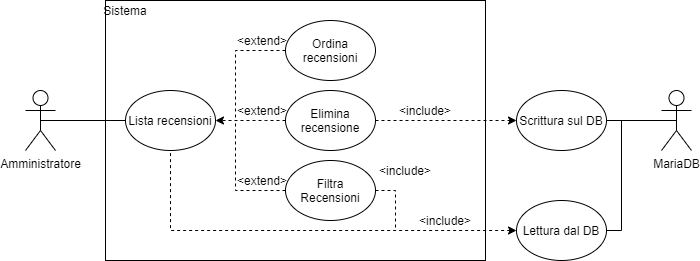

The diagram above was exported from draw.io. Its source (the exported page's mxGraphModel, read from the mxfile embedded in the PNG):
<mxGraphModel dx="1662" dy="1649" grid="1" gridSize="10" guides="1" tooltips="1" connect="1" arrows="1" fold="1" page="1" pageScale="1" pageWidth="1169" pageHeight="827" math="0" shadow="0">
  <root>
    <mxCell id="0" />
    <mxCell id="1" parent="0" />
    <mxCell id="LWNwk2H6sGPTzLjcYUy6-28" value="" style="rounded=0;whiteSpace=wrap;html=1;" parent="1" vertex="1">
      <mxGeometry x="140" y="-50" width="380" height="260" as="geometry" />
    </mxCell>
    <mxCell id="LWNwk2H6sGPTzLjcYUy6-1" style="edgeStyle=orthogonalEdgeStyle;rounded=0;orthogonalLoop=1;jettySize=auto;html=1;exitX=0.5;exitY=0.5;exitDx=0;exitDy=0;exitPerimeter=0;entryX=0;entryY=0.5;entryDx=0;entryDy=0;startArrow=none;startFill=0;endArrow=none;endFill=0;" parent="1" source="LWNwk2H6sGPTzLjcYUy6-2" target="LWNwk2H6sGPTzLjcYUy6-3" edge="1">
      <mxGeometry relative="1" as="geometry" />
    </mxCell>
    <mxCell id="LWNwk2H6sGPTzLjcYUy6-2" value="Amministratore" style="shape=umlActor;verticalLabelPosition=bottom;verticalAlign=top;html=1;outlineConnect=0;" parent="1" vertex="1">
      <mxGeometry x="60" y="40" width="30" height="60" as="geometry" />
    </mxCell>
    <mxCell id="LWNwk2H6sGPTzLjcYUy6-3" value="Lista recensioni" style="ellipse;whiteSpace=wrap;html=1;" parent="1" vertex="1">
      <mxGeometry x="160" y="40" width="90" height="60" as="geometry" />
    </mxCell>
    <mxCell id="LWNwk2H6sGPTzLjcYUy6-4" value="MariaDB" style="shape=umlActor;verticalLabelPosition=bottom;verticalAlign=top;html=1;outlineConnect=0;" parent="1" vertex="1">
      <mxGeometry x="696" y="40" width="30" height="60" as="geometry" />
    </mxCell>
    <mxCell id="LWNwk2H6sGPTzLjcYUy6-5" style="edgeStyle=orthogonalEdgeStyle;rounded=0;orthogonalLoop=1;jettySize=auto;html=1;exitX=1;exitY=0.5;exitDx=0;exitDy=0;entryX=0.5;entryY=0.5;entryDx=0;entryDy=0;entryPerimeter=0;startArrow=none;startFill=0;endArrow=none;endFill=0;" parent="1" source="LWNwk2H6sGPTzLjcYUy6-6" target="LWNwk2H6sGPTzLjcYUy6-4" edge="1">
      <mxGeometry relative="1" as="geometry">
        <Array as="points">
          <mxPoint x="711" y="70" />
        </Array>
      </mxGeometry>
    </mxCell>
    <mxCell id="LWNwk2H6sGPTzLjcYUy6-6" value="Scrittura sul DB" style="ellipse;whiteSpace=wrap;html=1;" parent="1" vertex="1">
      <mxGeometry x="551" y="40" width="90" height="60" as="geometry" />
    </mxCell>
    <mxCell id="LWNwk2H6sGPTzLjcYUy6-7" style="edgeStyle=orthogonalEdgeStyle;rounded=0;orthogonalLoop=1;jettySize=auto;html=1;exitX=0;exitY=0.5;exitDx=0;exitDy=0;entryX=0.5;entryY=1;entryDx=0;entryDy=0;dashed=1;startArrow=classic;startFill=1;endArrow=none;endFill=0;" parent="1" source="LWNwk2H6sGPTzLjcYUy6-9" target="LWNwk2H6sGPTzLjcYUy6-3" edge="1">
      <mxGeometry relative="1" as="geometry">
        <mxPoint x="204" y="140" as="targetPoint" />
      </mxGeometry>
    </mxCell>
    <mxCell id="LWNwk2H6sGPTzLjcYUy6-8" style="edgeStyle=orthogonalEdgeStyle;rounded=0;orthogonalLoop=1;jettySize=auto;html=1;exitX=1;exitY=0.5;exitDx=0;exitDy=0;entryX=0.5;entryY=0.5;entryDx=0;entryDy=0;entryPerimeter=0;startArrow=none;startFill=0;endArrow=none;endFill=0;" parent="1" source="LWNwk2H6sGPTzLjcYUy6-9" target="LWNwk2H6sGPTzLjcYUy6-4" edge="1">
      <mxGeometry relative="1" as="geometry">
        <Array as="points">
          <mxPoint x="656" y="180" />
          <mxPoint x="656" y="70" />
        </Array>
      </mxGeometry>
    </mxCell>
    <mxCell id="LWNwk2H6sGPTzLjcYUy6-9" value="Lettura dal DB" style="ellipse;whiteSpace=wrap;html=1;" parent="1" vertex="1">
      <mxGeometry x="551" y="150" width="90" height="60" as="geometry" />
    </mxCell>
    <mxCell id="LWNwk2H6sGPTzLjcYUy6-10" style="edgeStyle=orthogonalEdgeStyle;rounded=0;orthogonalLoop=1;jettySize=auto;html=1;exitX=0;exitY=0.5;exitDx=0;exitDy=0;entryX=1;entryY=0.5;entryDx=0;entryDy=0;dashed=1;startArrow=none;startFill=0;endArrow=classic;endFill=1;" parent="1" source="LWNwk2H6sGPTzLjcYUy6-12" target="LWNwk2H6sGPTzLjcYUy6-3" edge="1">
      <mxGeometry relative="1" as="geometry">
        <Array as="points">
          <mxPoint x="300" y="70" />
          <mxPoint x="300" y="70" />
        </Array>
      </mxGeometry>
    </mxCell>
    <mxCell id="LWNwk2H6sGPTzLjcYUy6-11" style="edgeStyle=orthogonalEdgeStyle;rounded=0;orthogonalLoop=1;jettySize=auto;html=1;exitX=1;exitY=0.5;exitDx=0;exitDy=0;dashed=1;startArrow=none;startFill=0;endArrow=classic;endFill=1;" parent="1" source="LWNwk2H6sGPTzLjcYUy6-12" target="LWNwk2H6sGPTzLjcYUy6-6" edge="1">
      <mxGeometry relative="1" as="geometry">
        <Array as="points">
          <mxPoint x="420" y="70" />
          <mxPoint x="420" y="70" />
        </Array>
      </mxGeometry>
    </mxCell>
    <mxCell id="LWNwk2H6sGPTzLjcYUy6-12" value="Elimina recensione" style="ellipse;whiteSpace=wrap;html=1;" parent="1" vertex="1">
      <mxGeometry x="320" y="40" width="90" height="60" as="geometry" />
    </mxCell>
    <mxCell id="LWNwk2H6sGPTzLjcYUy6-16" value="&amp;lt;include&amp;gt;" style="text;html=1;strokeColor=none;fillColor=none;align=center;verticalAlign=middle;whiteSpace=wrap;rounded=0;" parent="1" vertex="1">
      <mxGeometry x="460" y="160" width="40" height="20" as="geometry" />
    </mxCell>
    <mxCell id="LWNwk2H6sGPTzLjcYUy6-17" value="&amp;lt;include&amp;gt;" style="text;html=1;strokeColor=none;fillColor=none;align=center;verticalAlign=middle;whiteSpace=wrap;rounded=0;" parent="1" vertex="1">
      <mxGeometry x="440" y="50" width="40" height="20" as="geometry" />
    </mxCell>
    <mxCell id="LWNwk2H6sGPTzLjcYUy6-18" value="&amp;lt;extend&amp;gt;" style="text;html=1;strokeColor=none;fillColor=none;align=center;verticalAlign=middle;whiteSpace=wrap;rounded=0;" parent="1" vertex="1">
      <mxGeometry x="277" y="50" width="40" height="20" as="geometry" />
    </mxCell>
    <mxCell id="LWNwk2H6sGPTzLjcYUy6-19" value="&amp;lt;extend&amp;gt;" style="text;html=1;strokeColor=none;fillColor=none;align=center;verticalAlign=middle;whiteSpace=wrap;rounded=0;" parent="1" vertex="1">
      <mxGeometry x="277" y="120" width="40" height="20" as="geometry" />
    </mxCell>
    <mxCell id="LWNwk2H6sGPTzLjcYUy6-20" style="edgeStyle=orthogonalEdgeStyle;rounded=0;orthogonalLoop=1;jettySize=auto;html=1;exitX=0;exitY=0.5;exitDx=0;exitDy=0;dashed=1;startArrow=none;startFill=0;endArrow=none;endFill=0;" parent="1" source="LWNwk2H6sGPTzLjcYUy6-21" edge="1">
      <mxGeometry relative="1" as="geometry">
        <mxPoint x="270" y="70" as="targetPoint" />
      </mxGeometry>
    </mxCell>
    <mxCell id="LWNwk2H6sGPTzLjcYUy6-21" value="Ordina recensioni" style="ellipse;whiteSpace=wrap;html=1;" parent="1" vertex="1">
      <mxGeometry x="320" y="-30" width="90" height="60" as="geometry" />
    </mxCell>
    <mxCell id="LWNwk2H6sGPTzLjcYUy6-22" value="&amp;lt;extend&amp;gt;" style="text;html=1;strokeColor=none;fillColor=none;align=center;verticalAlign=middle;whiteSpace=wrap;rounded=0;" parent="1" vertex="1">
      <mxGeometry x="277" y="-20" width="40" height="20" as="geometry" />
    </mxCell>
    <mxCell id="LWNwk2H6sGPTzLjcYUy6-23" style="edgeStyle=orthogonalEdgeStyle;rounded=0;orthogonalLoop=1;jettySize=auto;html=1;exitX=0;exitY=0.5;exitDx=0;exitDy=0;dashed=1;startArrow=none;startFill=0;endArrow=none;endFill=0;" parent="1" source="LWNwk2H6sGPTzLjcYUy6-25" edge="1">
      <mxGeometry relative="1" as="geometry">
        <mxPoint x="270" y="70" as="targetPoint" />
        <Array as="points">
          <mxPoint x="270" y="140" />
        </Array>
      </mxGeometry>
    </mxCell>
    <mxCell id="LWNwk2H6sGPTzLjcYUy6-24" style="edgeStyle=orthogonalEdgeStyle;rounded=0;orthogonalLoop=1;jettySize=auto;html=1;exitX=1;exitY=0.5;exitDx=0;exitDy=0;dashed=1;startArrow=none;startFill=0;endArrow=none;endFill=0;" parent="1" source="LWNwk2H6sGPTzLjcYUy6-25" edge="1">
      <mxGeometry relative="1" as="geometry">
        <mxPoint x="430" y="180" as="targetPoint" />
      </mxGeometry>
    </mxCell>
    <mxCell id="LWNwk2H6sGPTzLjcYUy6-25" value="Filtra Recensioni" style="ellipse;whiteSpace=wrap;html=1;" parent="1" vertex="1">
      <mxGeometry x="320" y="110" width="90" height="60" as="geometry" />
    </mxCell>
    <mxCell id="LWNwk2H6sGPTzLjcYUy6-26" value="&amp;lt;include&amp;gt;" style="text;html=1;strokeColor=none;fillColor=none;align=center;verticalAlign=middle;whiteSpace=wrap;rounded=0;" parent="1" vertex="1">
      <mxGeometry x="420" y="110" width="40" height="20" as="geometry" />
    </mxCell>
    <mxCell id="LWNwk2H6sGPTzLjcYUy6-29" value="Sistema" style="text;html=1;strokeColor=none;fillColor=none;align=center;verticalAlign=middle;whiteSpace=wrap;rounded=0;" parent="1" vertex="1">
      <mxGeometry x="140" y="-50" width="40" height="20" as="geometry" />
    </mxCell>
  </root>
</mxGraphModel>